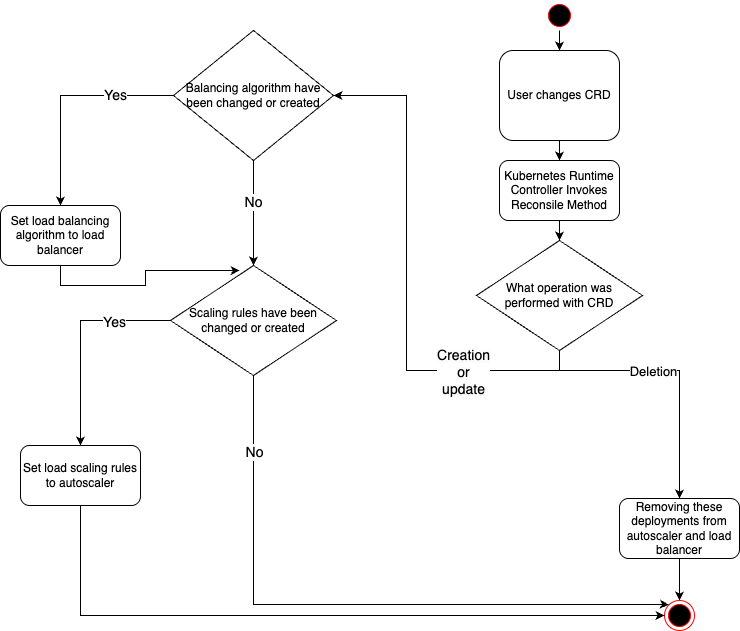

The diagram above was exported from draw.io. Its source (the exported page's mxGraphModel, read from the mxfile embedded in the PNG):
<mxGraphModel dx="2261" dy="676" grid="1" gridSize="10" guides="1" tooltips="1" connect="1" arrows="1" fold="1" page="1" pageScale="1" pageWidth="827" pageHeight="1169" math="0" shadow="0">
  <root>
    <mxCell id="0" />
    <mxCell id="1" parent="0" />
    <mxCell id="s5xSqlg0MC3EOBNhK-53-2" value="" style="edgeStyle=orthogonalEdgeStyle;rounded=0;orthogonalLoop=1;jettySize=auto;html=1;" edge="1" parent="1" source="s5xSqlg0MC3EOBNhK-53-3" target="s5xSqlg0MC3EOBNhK-53-5">
      <mxGeometry relative="1" as="geometry" />
    </mxCell>
    <mxCell id="s5xSqlg0MC3EOBNhK-53-3" value="" style="ellipse;html=1;shape=startState;fillColor=#000000;strokeColor=#ff0000;" vertex="1" parent="1">
      <mxGeometry x="384" y="640" width="30" height="30" as="geometry" />
    </mxCell>
    <mxCell id="s5xSqlg0MC3EOBNhK-53-4" value="" style="edgeStyle=orthogonalEdgeStyle;rounded=0;orthogonalLoop=1;jettySize=auto;html=1;" edge="1" parent="1" source="s5xSqlg0MC3EOBNhK-53-5" target="s5xSqlg0MC3EOBNhK-53-7">
      <mxGeometry relative="1" as="geometry" />
    </mxCell>
    <mxCell id="s5xSqlg0MC3EOBNhK-53-5" value="User changes CRD" style="rounded=1;whiteSpace=wrap;html=1;" vertex="1" parent="1">
      <mxGeometry x="339" y="690" width="120" height="90" as="geometry" />
    </mxCell>
    <mxCell id="s5xSqlg0MC3EOBNhK-53-6" value="" style="edgeStyle=orthogonalEdgeStyle;rounded=0;orthogonalLoop=1;jettySize=auto;html=1;" edge="1" parent="1" source="s5xSqlg0MC3EOBNhK-53-7" target="s5xSqlg0MC3EOBNhK-53-10">
      <mxGeometry relative="1" as="geometry" />
    </mxCell>
    <mxCell id="s5xSqlg0MC3EOBNhK-53-7" value="Kubernetes Runtime Controller Invokes Reconsile Method" style="rounded=1;whiteSpace=wrap;html=1;" vertex="1" parent="1">
      <mxGeometry x="339" y="800" width="120" height="60" as="geometry" />
    </mxCell>
    <mxCell id="s5xSqlg0MC3EOBNhK-53-61" style="edgeStyle=orthogonalEdgeStyle;rounded=0;orthogonalLoop=1;jettySize=auto;html=1;entryX=0.5;entryY=0;entryDx=0;entryDy=0;" edge="1" parent="1" source="s5xSqlg0MC3EOBNhK-53-10" target="s5xSqlg0MC3EOBNhK-53-15">
      <mxGeometry relative="1" as="geometry">
        <Array as="points">
          <mxPoint x="399" y="1010" />
          <mxPoint x="519" y="1010" />
        </Array>
      </mxGeometry>
    </mxCell>
    <mxCell id="s5xSqlg0MC3EOBNhK-53-62" value="&lt;font style=&quot;font-size: 13px;&quot;&gt;Deletion&lt;/font&gt;" style="edgeLabel;html=1;align=center;verticalAlign=middle;resizable=0;points=[];" vertex="1" connectable="0" parent="s5xSqlg0MC3EOBNhK-53-61">
      <mxGeometry x="-0.1567" relative="1" as="geometry">
        <mxPoint as="offset" />
      </mxGeometry>
    </mxCell>
    <mxCell id="s5xSqlg0MC3EOBNhK-53-10" value="What operation was performed with CRD" style="rhombus;whiteSpace=wrap;html=1;" vertex="1" parent="1">
      <mxGeometry x="316" y="880" width="166" height="110" as="geometry" />
    </mxCell>
    <mxCell id="s5xSqlg0MC3EOBNhK-53-38" style="edgeStyle=orthogonalEdgeStyle;rounded=0;orthogonalLoop=1;jettySize=auto;html=1;endArrow=none;endFill=0;startArrow=classic;startFill=1;entryX=0.5;entryY=1;entryDx=0;entryDy=0;exitX=1;exitY=0.5;exitDx=0;exitDy=0;" edge="1" parent="1" source="s5xSqlg0MC3EOBNhK-53-42" target="s5xSqlg0MC3EOBNhK-53-10">
      <mxGeometry relative="1" as="geometry">
        <mxPoint x="400" y="1010" as="targetPoint" />
        <mxPoint x="220" y="710" as="sourcePoint" />
        <Array as="points">
          <mxPoint x="246" y="735" />
          <mxPoint x="246" y="1010" />
          <mxPoint x="399" y="1010" />
        </Array>
      </mxGeometry>
    </mxCell>
    <mxCell id="s5xSqlg0MC3EOBNhK-53-63" value="&lt;span style=&quot;text-wrap: wrap; background-color: rgb(251, 251, 251);&quot;&gt;&lt;font style=&quot;font-size: 14px;&quot;&gt;Creation or update&lt;/font&gt;&lt;/span&gt;" style="edgeLabel;html=1;align=center;verticalAlign=middle;resizable=0;points=[];" vertex="1" connectable="0" parent="s5xSqlg0MC3EOBNhK-53-38">
      <mxGeometry x="0.4394" y="-1" relative="1" as="geometry">
        <mxPoint x="29" as="offset" />
      </mxGeometry>
    </mxCell>
    <mxCell id="s5xSqlg0MC3EOBNhK-53-14" value="" style="edgeStyle=orthogonalEdgeStyle;rounded=0;orthogonalLoop=1;jettySize=auto;html=1;entryX=0.5;entryY=0;entryDx=0;entryDy=0;" edge="1" parent="1" source="s5xSqlg0MC3EOBNhK-53-15" target="s5xSqlg0MC3EOBNhK-53-16">
      <mxGeometry relative="1" as="geometry">
        <mxPoint x="519" y="1160" as="targetPoint" />
      </mxGeometry>
    </mxCell>
    <mxCell id="s5xSqlg0MC3EOBNhK-53-15" value="Removing these deployments from autoscaler and load balancer" style="rounded=1;whiteSpace=wrap;html=1;" vertex="1" parent="1">
      <mxGeometry x="459" y="1138" width="120" height="60" as="geometry" />
    </mxCell>
    <mxCell id="s5xSqlg0MC3EOBNhK-53-16" value="" style="ellipse;html=1;shape=endState;fillColor=#000000;strokeColor=#ff0000;" vertex="1" parent="1">
      <mxGeometry x="504" y="1240" width="30" height="30" as="geometry" />
    </mxCell>
    <mxCell id="s5xSqlg0MC3EOBNhK-53-45" value="" style="edgeStyle=orthogonalEdgeStyle;rounded=0;orthogonalLoop=1;jettySize=auto;html=1;entryX=0.5;entryY=0;entryDx=0;entryDy=0;" edge="1" parent="1" source="s5xSqlg0MC3EOBNhK-53-42" target="s5xSqlg0MC3EOBNhK-53-48">
      <mxGeometry relative="1" as="geometry">
        <mxPoint x="-100" y="745" as="targetPoint" />
      </mxGeometry>
    </mxCell>
    <mxCell id="s5xSqlg0MC3EOBNhK-53-65" value="&lt;font style=&quot;font-size: 14px;&quot;&gt;Yes&lt;/font&gt;" style="edgeLabel;html=1;align=center;verticalAlign=middle;resizable=0;points=[];" vertex="1" connectable="0" parent="s5xSqlg0MC3EOBNhK-53-45">
      <mxGeometry x="-0.4696" y="-1" relative="1" as="geometry">
        <mxPoint as="offset" />
      </mxGeometry>
    </mxCell>
    <mxCell id="s5xSqlg0MC3EOBNhK-53-47" value="" style="edgeStyle=orthogonalEdgeStyle;rounded=0;orthogonalLoop=1;jettySize=auto;html=1;entryX=0.5;entryY=0;entryDx=0;entryDy=0;" edge="1" parent="1" source="s5xSqlg0MC3EOBNhK-53-42" target="s5xSqlg0MC3EOBNhK-53-50">
      <mxGeometry relative="1" as="geometry">
        <mxPoint x="93" y="805" as="targetPoint" />
      </mxGeometry>
    </mxCell>
    <mxCell id="s5xSqlg0MC3EOBNhK-53-64" value="&lt;font style=&quot;font-size: 14px;&quot;&gt;No&lt;/font&gt;" style="edgeLabel;html=1;align=center;verticalAlign=middle;resizable=0;points=[];" vertex="1" connectable="0" parent="s5xSqlg0MC3EOBNhK-53-47">
      <mxGeometry x="-0.216" y="-1" relative="1" as="geometry">
        <mxPoint as="offset" />
      </mxGeometry>
    </mxCell>
    <mxCell id="s5xSqlg0MC3EOBNhK-53-42" value="Balancing algorithm have been changed or created" style="rhombus;whiteSpace=wrap;html=1;" vertex="1" parent="1">
      <mxGeometry x="13" y="670" width="160" height="130" as="geometry" />
    </mxCell>
    <mxCell id="s5xSqlg0MC3EOBNhK-53-52" style="edgeStyle=orthogonalEdgeStyle;rounded=0;orthogonalLoop=1;jettySize=auto;html=1;entryX=0.417;entryY=0.045;entryDx=0;entryDy=0;exitX=0.5;exitY=1;exitDx=0;exitDy=0;entryPerimeter=0;" edge="1" parent="1" source="s5xSqlg0MC3EOBNhK-53-48" target="s5xSqlg0MC3EOBNhK-53-50">
      <mxGeometry relative="1" as="geometry" />
    </mxCell>
    <mxCell id="s5xSqlg0MC3EOBNhK-53-48" value="Set load balancing&lt;div&gt;algorithm to load balancer&lt;/div&gt;" style="rounded=1;whiteSpace=wrap;html=1;" vertex="1" parent="1">
      <mxGeometry x="-160" y="845" width="120" height="60" as="geometry" />
    </mxCell>
    <mxCell id="s5xSqlg0MC3EOBNhK-53-54" value="" style="edgeStyle=orthogonalEdgeStyle;rounded=0;orthogonalLoop=1;jettySize=auto;html=1;entryX=0;entryY=0;entryDx=0;entryDy=0;exitX=0.5;exitY=1;exitDx=0;exitDy=0;" edge="1" parent="1" source="s5xSqlg0MC3EOBNhK-53-50" target="s5xSqlg0MC3EOBNhK-53-16">
      <mxGeometry relative="1" as="geometry">
        <mxPoint x="93" y="1043" as="targetPoint" />
        <Array as="points">
          <mxPoint x="93" y="1244" />
          <mxPoint x="504" y="1244" />
        </Array>
      </mxGeometry>
    </mxCell>
    <mxCell id="s5xSqlg0MC3EOBNhK-53-67" value="&lt;font style=&quot;font-size: 14px;&quot;&gt;No&lt;/font&gt;" style="edgeLabel;html=1;align=center;verticalAlign=middle;resizable=0;points=[];" vertex="1" connectable="0" parent="s5xSqlg0MC3EOBNhK-53-54">
      <mxGeometry x="-0.7655" relative="1" as="geometry">
        <mxPoint as="offset" />
      </mxGeometry>
    </mxCell>
    <mxCell id="s5xSqlg0MC3EOBNhK-53-56" value="" style="edgeStyle=orthogonalEdgeStyle;rounded=0;orthogonalLoop=1;jettySize=auto;html=1;entryX=0.5;entryY=0;entryDx=0;entryDy=0;" edge="1" parent="1" source="s5xSqlg0MC3EOBNhK-53-50" target="s5xSqlg0MC3EOBNhK-53-57">
      <mxGeometry relative="1" as="geometry">
        <mxPoint x="-60" y="1080" as="targetPoint" />
      </mxGeometry>
    </mxCell>
    <mxCell id="s5xSqlg0MC3EOBNhK-53-66" value="&lt;font style=&quot;font-size: 14px;&quot;&gt;Yes&lt;/font&gt;" style="edgeLabel;html=1;align=center;verticalAlign=middle;resizable=0;points=[];" vertex="1" connectable="0" parent="s5xSqlg0MC3EOBNhK-53-56">
      <mxGeometry x="-0.4698" y="1" relative="1" as="geometry">
        <mxPoint as="offset" />
      </mxGeometry>
    </mxCell>
    <mxCell id="s5xSqlg0MC3EOBNhK-53-50" value="Scaling rules have been changed or created" style="rhombus;whiteSpace=wrap;html=1;" vertex="1" parent="1">
      <mxGeometry x="10" y="905" width="166" height="110" as="geometry" />
    </mxCell>
    <mxCell id="s5xSqlg0MC3EOBNhK-53-59" style="edgeStyle=orthogonalEdgeStyle;rounded=0;orthogonalLoop=1;jettySize=auto;html=1;entryX=0;entryY=0.5;entryDx=0;entryDy=0;exitX=0.5;exitY=1;exitDx=0;exitDy=0;" edge="1" parent="1" source="s5xSqlg0MC3EOBNhK-53-57" target="s5xSqlg0MC3EOBNhK-53-16">
      <mxGeometry relative="1" as="geometry" />
    </mxCell>
    <mxCell id="s5xSqlg0MC3EOBNhK-53-57" value="Set load scaling rules&lt;div&gt;to autoscaler&lt;/div&gt;" style="rounded=1;whiteSpace=wrap;html=1;" vertex="1" parent="1">
      <mxGeometry x="-140" y="1085" width="120" height="60" as="geometry" />
    </mxCell>
  </root>
</mxGraphModel>